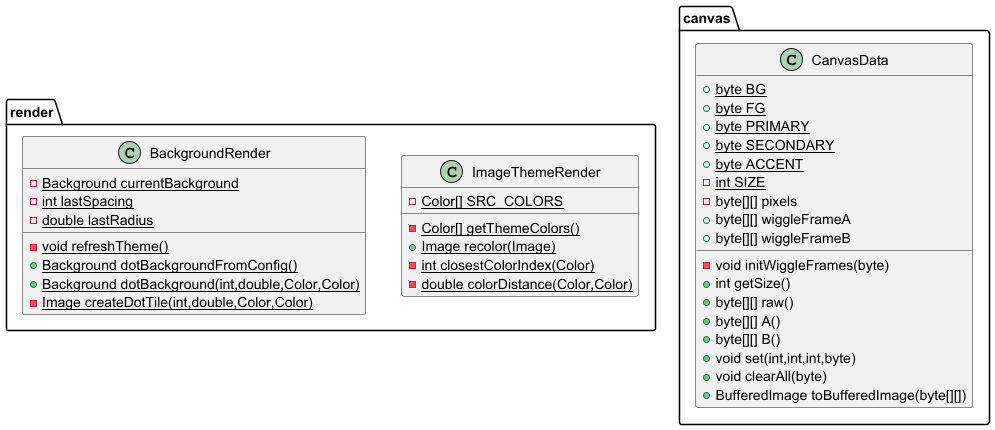

The diagram above was rendered by PlantUML. Its source (embedded in the PNG):
@startuml
class render.ImageThemeRender {
- {static} Color[] SRC_COLORS
- {static} Color[] getThemeColors()
+ {static} Image recolor(Image)
- {static} int closestColorIndex(Color)
- {static} double colorDistance(Color,Color)
}


class render.BackgroundRender {
- {static} Background currentBackground
- {static} int lastSpacing
- {static} double lastRadius
- {static} void refreshTheme()
+ {static} Background dotBackgroundFromConfig()
+ {static} Background dotBackground(int,double,Color,Color)
- {static} Image createDotTile(int,double,Color,Color)
}


class canvas.CanvasData {
+ {static} byte BG
+ {static} byte FG
+ {static} byte PRIMARY
+ {static} byte SECONDARY
+ {static} byte ACCENT
- {static} int SIZE
- byte[][] pixels
+ byte[][] wiggleFrameA
+ byte[][] wiggleFrameB
- void initWiggleFrames(byte)
+ int getSize()
+ byte[][] raw()
+ byte[][] A()
+ byte[][] B()
+ void set(int,int,int,byte)
+ void clearAll(byte)
+ BufferedImage toBufferedImage(byte[][])
}


@enduml